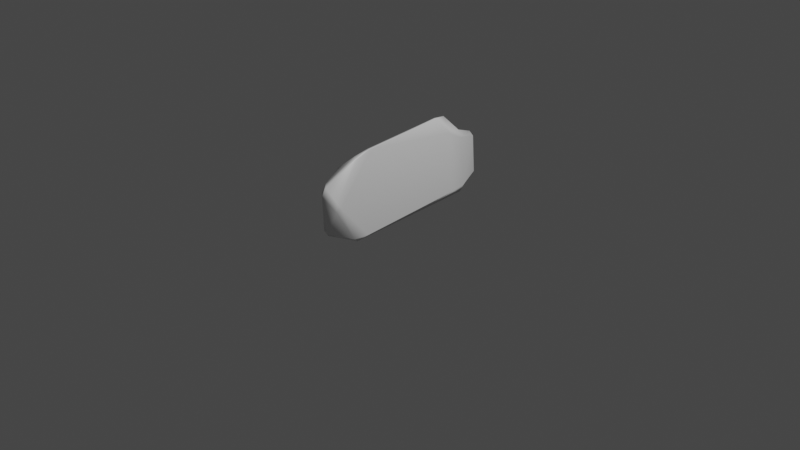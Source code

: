 # Source: Bloco_Espinho.blend  (saved by Blender 3.1.7; exported with 4.5.12 LTS)
import bpy
from mathutils import Matrix  # noqa: F401  (used for matrix-valued properties, if any)

bpy.ops.wm.read_factory_settings(use_empty=True)
scene = bpy.context.scene
scene.name = 'Scene'

# ---- collections
col_collection = bpy.data.collections.new('Collection'); scene.collection.children.link(col_collection)

# ---- materials (node trees are filled in below, after node groups)
mat_material = bpy.data.materials.new('Material')
mat_material.alpha_threshold = 0.0
mat_material.use_transparent_shadow = False
mat_material.line_color = (0.0, 0.0, 0.0, 1.0)

# ---- material node trees
mat_material.use_nodes = True; mat_material.node_tree.nodes.clear()
_N = mat_material.node_tree.nodes; _L = mat_material.node_tree.links
n0 = _N.new('ShaderNodeOutputMaterial'); n0.name = 'Material Output'; n0.location = (300, 300)
n1 = _N.new('ShaderNodeBsdfPrincipled'); n1.name = 'Principled BSDF'; n1.location = (10, 300)
n1.distribution = 'GGX'
n1.subsurface_method = 'RANDOM_WALK_SKIN'
n1.inputs[2].default_value = 0.4
n1.inputs[3].default_value = 1.45
n1.inputs[27].default_value = (0.0, 0.0, 0.0, 1.0)
n1.inputs[28].default_value = 1.0
_L.new(n1.outputs[0], n0.inputs[0])
n0.is_active_output = True

# ---- world
world_world = bpy.data.worlds.new('World'); scene.world = world_world
world_world.use_nodes = True; world_world.node_tree.nodes.clear()
_N = world_world.node_tree.nodes; _L = world_world.node_tree.links
n0 = _N.new('ShaderNodeOutputWorld'); n0.name = 'World Output'; n0.location = (300, 300)
n1 = _N.new('ShaderNodeBackground'); n1.name = 'Background'; n1.location = (10, 300)
n1.inputs[0].default_value = (0.05088, 0.05088, 0.05088, 1.0)
_L.new(n1.outputs[0], n0.inputs[0])
n0.is_active_output = True
world_world.color = (0.05088, 0.05088, 0.05088)
world_world.use_sun_shadow = False
world_world.sun_shadow_jitter_overblur = 0.0

# ---- cameras
cam_camera = bpy.data.cameras.new('Camera')
cam_camera.clip_end = 100.0
cam_camera.ortho_scale = 7.314

# ---- lights
light_light = bpy.data.lights.new('Light', 'POINT')
light_light.transmission_factor = 0.0
light_light.energy = 1000.0
light_light.shadow_soft_size = 0.1
light_light.shadow_maximum_resolution = 0.006
light_light.use_absolute_resolution = True

# ---- meshes
me_cube = bpy.data.meshes.new('Cube')
me_cube.from_pydata([(4.978e-05, 1.001, 0.6404), (0.354, 1.001, -0.3596), (4.978e-05, -0.9995, 0.6404), (0.354, -0.9995, -0.3596), (-0.3539, 1.001, -0.3596), (-0.3539, -0.9995, -0.3596), (0.1337, 1.001, 0.1719), (0.138, -0.9995, 0.1719), (-0.1336, 1.001, 0.1719), (-0.1379, -0.9995, 0.1719), (0.2252, 1.001, -0.1096), (0.2278, -0.9995, -0.1096), (-0.2251, 1.001, -0.1096), (-0.2277, -0.9995, -0.1096)], [], [(4, 1, 3, 5), (6, 0, 2, 7), (8, 0, 6), (12, 4, 5, 13), (7, 2, 9), (11, 7, 9, 13), (0, 8, 9, 2), (12, 8, 6, 10), (10, 6, 7, 11), (1, 10, 11, 3), (4, 12, 10, 1), (3, 11, 13, 5), (8, 12, 13, 9)])
me_cube.polygons.foreach_set('use_smooth', [True] * 13)
_uv = me_cube.uv_layers.new(name='UVMap')
_uv.uv.foreach_set('vector', [0.25, 0.5, 0.375, 0.5, 0.375, 0.75, 0.25, 0.75, 0.5, 0.5, 0.625, 0.5, 0.625, 0.75, 0.5, 0.75, 0.5, 0.375, 0.625, 0.5, 0.5, 0.5, 0.3438, 0.4688, 0.25, 0.5, 0.375, 0.875, 0.4688, 0.8438, 0.5, 0.75, 0.625, 0.875, 0.5, 0.875, 0.4375, 0.75, 0.5, 0.75, 0.5, 0.875, 0.4375, 0.875, 0.625, 0.375, 0.4375, 0.4375, 0.5625, 0.8125, 0.75, 0.75, 0.4375, 0.375, 0.5, 0.375, 0.5, 0.5, 0.4375, 0.5, 0.4375, 0.5, 0.5, 0.5, 0.5, 0.75, 0.4375, 0.75, 0.375, 0.5, 0.4375, 0.5, 0.4375, 0.75, 0.375, 0.75, 0.375, 0.375, 0.4375, 0.375, 0.4375, 0.5, 0.375, 0.5, 0.375, 0.75, 0.4375, 0.75, 0.4375, 0.875, 0.375, 0.875, 0.4375, 0.4375, 0.3438, 0.4688, 0.4688, 0.8438, 0.5625, 0.8125])
me_cube.materials.append(mat_material)
me_cube.use_remesh_preserve_volume = False
me_cube.use_remesh_preserve_attributes = False
me_cube.use_mirror_vertex_groups = False
me_cube.update()

# ---- objects
ob_cube = bpy.data.objects.new('Cube', me_cube)
ob_light = bpy.data.objects.new('Light', light_light)
ob_camera = bpy.data.objects.new('Camera', cam_camera)

# ---- transforms, parenting, visibility, modifiers, constraints
ob_cube.location = (-4.978e-05, -0.0005185, 0.3596)
ob_cube.lock_rotations_4d = False
ob_cube.empty_display_type = 'ARROWS'
ob_cube.lineart.crease_threshold = 0.0
_m = ob_cube.modifiers.new('Subdivision', 'SUBSURF')
_m.subdivision_type = 'SIMPLE'
_m.levels = 5
_m = ob_cube.modifiers.new('Displace', 'DISPLACE')
_m.mid_level = 0.0
_m.strength = 0.2
_m = ob_cube.modifiers.new('Decimate', 'DECIMATE')
_m.ratio = 0.15
_m.use_collapse_triangulate = True
_m = ob_cube.modifiers.new('Decimate.001', 'DECIMATE')
_m.decimate_type = 'DISSOLVE'
_m.angle_limit = 0.2618
_m.use_dissolve_boundaries = True
_m = ob_cube.modifiers.new('Smooth', 'SMOOTH')
_m.iterations = 4
_m = ob_cube.modifiers.new('Bevel', 'BEVEL')
_m.width = 10.0
_m.width_pct = 10.0
_m.angle_limit = 0.3491
_m.use_clamp_overlap = False
_m.offset_type = 'PERCENT'
_m = ob_cube.modifiers.new('WeightedNormal', 'WEIGHTED_NORMAL')
_m = ob_cube.modifiers.new('Triangulate', 'TRIANGULATE')
_m.keep_custom_normals = True
ob_light.location = (4.076, 1.005, 5.904)
ob_light.rotation_euler = (0.6503, 0.05522, 1.866)
ob_light.lock_rotations_4d = False
ob_light.empty_display_type = 'ARROWS'
ob_light.color = (0.0, 0.0, 0.0, 0.0)
ob_light.lineart.crease_threshold = 0.0
ob_camera.location = (7.359, -6.926, 4.958)
ob_camera.rotation_euler = (1.109, 0.0, 0.8149)
ob_camera.lock_rotations_4d = False
ob_camera.empty_display_type = 'ARROWS'
ob_camera.color = (0.0, 0.0, 0.0, 0.0)
ob_camera.display_type = 'WIRE'
ob_camera.lineart.crease_threshold = 0.0

# ---- collection membership
col_collection.objects.link(ob_cube)
col_collection.objects.link(ob_light)
col_collection.objects.link(ob_camera)

# ---- scene / render settings (as saved in the file)
scene.camera = ob_camera
scene.frame_start = 1; scene.frame_end = 250; scene.frame_set(1)
scene.render.engine = 'BLENDER_EEVEE_NEXT'
scene.cycles.sampling_pattern = 'TABULATED_SOBOL'
scene.cycles.use_light_tree = False
scene.view_settings.view_transform = 'Filmic'
bpy.context.view_layer.update()
